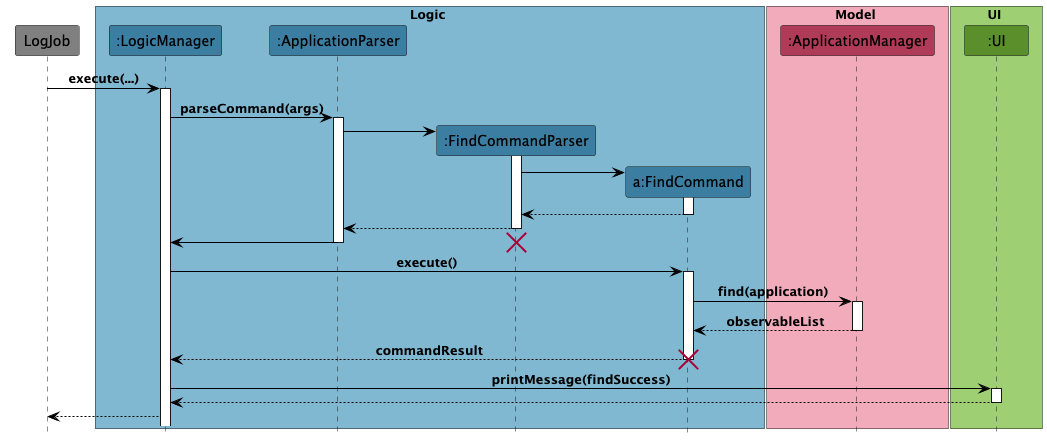

The diagram above was rendered by PlantUML. Its source (embedded in the PNG):
@startuml

!include ../../style.puml

participant LogJob #grey

box Logic LOGIC_COLOR_T1
participant ":LogicManager" as LogicManager LOGIC_COLOR
participant ":ApplicationParser" as ApplicationParser LOGIC_COLOR
participant ":FindCommandParser" as FindCommandParser LOGIC_COLOR
participant "a:FindCommand" as FindCommand LOGIC_COLOR
end box

box Model MODEL_COLOR_T1
participant ":ApplicationManager" as ApplicationManager MODEL_COLOR
end box

box UI UI_COLOR_T1
participant ":UI" as ui UI_COLOR
end box

LogJob -> LogicManager : execute(...)
activate LogicManager

LogicManager -> ApplicationParser: parseCommand(args)
activate ApplicationParser

create FindCommandParser
ApplicationParser -> FindCommandParser
activate FindCommandParser

create FindCommand
FindCommandParser -> FindCommand
activate FindCommand
FindCommand --> FindCommandParser
deactivate

FindCommandParser --> ApplicationParser
deactivate FindCommandParser
ApplicationParser -> LogicManager
destroy FindCommandParser
deactivate ApplicationParser

LogicManager -> FindCommand: execute()
activate FindCommand
FindCommand -> ApplicationManager: find(application)
activate ApplicationManager
ApplicationManager --> FindCommand: observableList
deactivate ApplicationManager
FindCommand --> LogicManager: commandResult
deactivate FindCommand
destroy FindCommand

LogicManager -> ui: printMessage(findSuccess)
activate ui
ui --> LogicManager
deactivate ui
deactivate FindCommand
LogicManager --> LogJob

@enduml